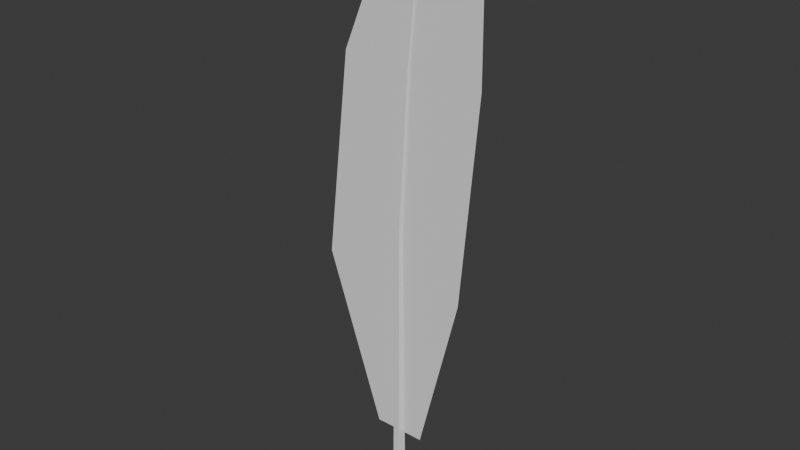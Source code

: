# Source: feather.blend  (saved by Blender 4.1.24; exported with 4.5.12 LTS)
import bpy
from mathutils import Matrix  # noqa: F401  (used for matrix-valued properties, if any)

bpy.ops.wm.read_factory_settings(use_empty=True)
scene = bpy.context.scene
scene.name = 'Scene'

# ---- collections
col_collection = bpy.data.collections.new('Collection'); scene.collection.children.link(col_collection)

# ---- world
world_world = bpy.data.worlds.new('World'); scene.world = world_world
world_world.use_nodes = True; world_world.node_tree.nodes.clear()
_N = world_world.node_tree.nodes; _L = world_world.node_tree.links
n0 = _N.new('ShaderNodeOutputWorld'); n0.name = 'World Output'; n0.location = (300, 300)
n1 = _N.new('ShaderNodeBackground'); n1.name = 'Background'; n1.location = (10, 300)
n1.inputs[0].default_value = (0.05088, 0.05088, 0.05088, 1.0)
_L.new(n1.outputs[0], n0.inputs[0])
n0.is_active_output = True
world_world.color = (0.05088, 0.05088, 0.05088)
world_world.use_sun_shadow = False
world_world.sun_shadow_jitter_overblur = 0.0

# ---- meshes
me_cylinder_001 = bpy.data.meshes.new('Cylinder.001')
me_cylinder_001.from_pydata([(0.0, 1.0, -1.0), (0.0, 0.5842, 1.0), (0.9511, 0.309, -1.0), (0.5556, 0.1805, 1.0), (0.5878, -0.809, -1.0), (0.3434, -0.4726, 1.0), (-0.5878, -0.809, -1.0), (-0.3434, -0.4726, 1.0), (-0.9511, 0.309, -1.0), (-0.5556, 0.1805, 1.0), (1.497, 0.3335, 2.065), (1.808, 0.103, 2.062), (1.689, -0.2698, 2.063), (1.305, -0.2698, 2.067), (1.186, 0.103, 2.068), (2.881, 0.2861, 2.66), (3.148, 0.08841, 2.658), (3.046, -0.2315, 2.659), (2.716, -0.2315, 2.662), (2.615, 0.08841, 2.662), (5.523, 0.08413, 3.043), (5.602, 0.02602, 3.043), (5.572, -0.068, 3.043), (5.475, -0.068, 3.044), (5.445, 0.02602, 3.044), (-4.135, 2.861e-06, -0.5358), (4.135, 2.861e-06, -0.5358), (-13.45, 3.072e-06, 0.6493), (10.74, 2.95e-06, 0.6104), (-9.558, 7.483e-06, 2.061), (13.57, 7.366e-06, 2.024), (-1.577, 1.003e-05, 2.878), (13.35, 9.959e-06, 2.854), (5.367, 1.053e-05, 3.038)], [], [(0, 1, 3, 2), (2, 3, 5, 4), (4, 5, 7, 6), (5, 3, 11, 12), (6, 7, 9, 8), (8, 9, 1, 0), (0, 2, 4, 6, 8), (12, 11, 16, 17), (1, 9, 14, 10), (3, 1, 10, 11), (7, 5, 12, 13), (9, 7, 13, 14), (18, 17, 22, 23), (10, 14, 19, 15), (13, 12, 17, 18), (11, 10, 15, 16), (14, 13, 18, 19), (21, 20, 24, 23, 22), (16, 15, 20, 21), (19, 18, 23, 24), (17, 16, 21, 22), (15, 19, 24, 20), (25, 26, 28, 27), (27, 28, 30, 29), (30, 32, 31, 29), (33, 32, 31)])
_uv = me_cylinder_001.uv_layers.new(name='UVMap')
_uv.uv.foreach_set('vector', [1.0, 0.5, 1.0, 1.0, 0.8, 1.0, 0.8, 0.5, 0.8, 0.5, 0.8, 1.0, 0.6, 1.0, 0.6, 0.5, 0.6, 0.5, 0.6, 1.0, 0.4, 1.0, 0.4, 0.5, 0.6, 1.0, 0.8, 1.0, 0.8, 1.0, 0.6, 1.0, 0.4, 0.5, 0.4, 1.0, 0.2, 1.0, 0.2, 0.5, 0.2, 0.5, 0.2, 1.0, 2.98e-08, 1.0, 2.98e-08, 0.5, 0.75, 0.49, 0.9783, 0.3242, 0.8911, 0.05584, 0.6089, 0.05584, 0.5217, 0.3242, 0.6, 1.0, 0.8, 1.0, 0.8, 1.0, 0.6, 1.0, 2.98e-08, 1.0, 0.2, 1.0, 0.2, 1.0, 2.98e-08, 1.0, 0.8, 1.0, 1.0, 1.0, 1.0, 1.0, 0.8, 1.0, 0.4, 1.0, 0.6, 1.0, 0.6, 1.0, 0.4, 1.0, 0.2, 1.0, 0.4, 1.0, 0.4, 1.0, 0.2, 1.0, 0.4, 1.0, 0.6, 1.0, 0.6, 1.0, 0.4, 1.0, 2.98e-08, 1.0, 0.2, 1.0, 0.2, 1.0, 2.98e-08, 1.0, 0.4, 1.0, 0.6, 1.0, 0.6, 1.0, 0.4, 1.0, 0.8, 1.0, 1.0, 1.0, 1.0, 1.0, 0.8, 1.0, 0.2, 1.0, 0.4, 1.0, 0.4, 1.0, 0.2, 1.0, 0.4783, 0.3242, 0.25, 0.49, 0.02175, 0.3242, 0.1089, 0.05584, 0.3911, 0.05584, 0.8, 1.0, 1.0, 1.0, 1.0, 1.0, 0.8, 1.0, 0.2, 1.0, 0.4, 1.0, 0.4, 1.0, 0.2, 1.0, 0.6, 1.0, 0.8, 1.0, 0.8, 1.0, 0.6, 1.0, 2.98e-08, 1.0, 0.2, 1.0, 0.2, 1.0, 2.98e-08, 1.0, 0.0, 0.0, 1.0, 0.0, 1.0, 1.0, 0.0, 1.0, 0.0, 1.0, 1.0, 1.0, 1.0, 1.0, 0.0, 1.0, 1.0, 1.0, 1.0, 1.0, 0.0, 1.0, 0.0, 1.0, 0.5, 1.0, 1.0, 1.0, 0.0, 1.0])
me_cylinder_001.update()

# ---- objects
ob_empty = bpy.data.objects.new('Empty', None)
ob_cylinder = bpy.data.objects.new('Cylinder', me_cylinder_001)

# ---- transforms, parenting, visibility, modifiers, constraints
ob_empty.location = (0.2214, -3.094, 2.384)
ob_empty.rotation_euler = (-1.571, -1.571, 0.0)
ob_empty.empty_display_type = 'IMAGE'
ob_empty.empty_display_size = 5.0
ob_cylinder.location = (0.0, 0.0, 1.158)
ob_cylinder.scale = (0.05075, 0.05075, 1.18)

# ---- collection membership
col_collection.objects.link(ob_empty)
col_collection.objects.link(ob_cylinder)

# ---- scene / render settings (as saved in the file)
scene.frame_start = 1; scene.frame_end = 250; scene.frame_set(1)
scene.render.engine = 'BLENDER_EEVEE_NEXT'
scene.cycles.sampling_pattern = 'TABULATED_SOBOL'
scene.eevee.ray_tracing_options.trace_max_roughness = 0.0
bpy.context.view_layer.update()

# ---- added for rendering (the .blend has no active camera and no usable light): camera, sun
cam_auto = bpy.data.cameras.new('AutoCamera')
cam_auto.lens = 50.0
cam_auto.sensor_width = 36.0
cam_auto.clip_end = 1000.0
ob_auto_camera = bpy.data.objects.new('AutoCamera', cam_auto)
scene.collection.objects.link(ob_auto_camera)
ob_auto_camera.location = (4.59679, -5.50787, 6.03861)
ob_auto_camera.rotation_euler = (1.09748, -7.21219e-08, 0.694738)
scene.camera = ob_auto_camera
light_auto_sun = bpy.data.lights.new('AutoSun', 'SUN')
light_auto_sun.energy = 3.0
light_auto_sun.angle = 0.0523599
ob_auto_sun = bpy.data.objects.new('AutoSun', light_auto_sun)
scene.collection.objects.link(ob_auto_sun)
ob_auto_sun.rotation_euler = (0.872665, 0.174533, 0.523599)
bpy.context.view_layer.update()
